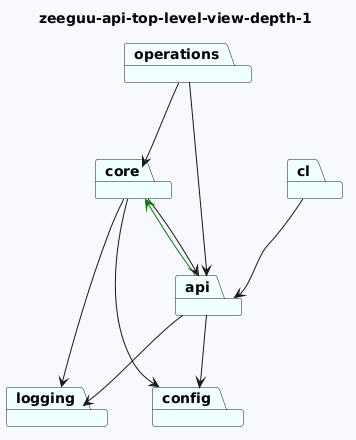

The diagram above was rendered by PlantUML. Its source (embedded in the PNG):
@startuml
skinparam backgroundColor GhostWhite
title zeeguu-api-top-level-view-depth-1
package "core" #Azure
package "api" #Azure
package "logging" #Azure
package "operations" #Azure
package "config" #Azure
package "cl" #Azure
"core"-->"logging"  : 56
"core"-->"config"  : 4
"core"-->"api"  : 1
"api"-->"config"  : 3
"api"-->"logging"  : 24
"api"-->"core" #Green : 256 (+1)

"operations"-->"api"  : 1
"operations"-->"core"  : 1

"cl"-->"api"  : 1
@enduml